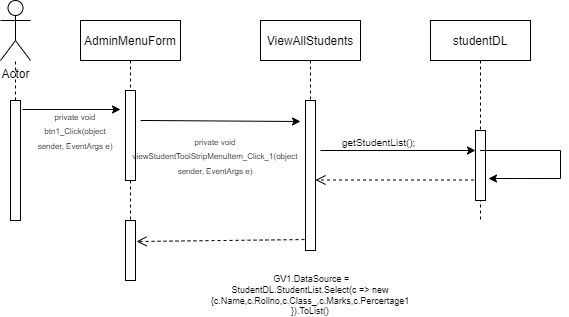

The diagram above was exported from draw.io. Its source (the exported page's mxGraphModel, read from the mxfile embedded in the PNG):
<mxGraphModel dx="868" dy="450" grid="1" gridSize="10" guides="1" tooltips="1" connect="1" arrows="1" fold="1" page="1" pageScale="1" pageWidth="850" pageHeight="1100" math="0" shadow="0">
  <root>
    <mxCell id="0" />
    <mxCell id="1" parent="0" />
    <mxCell id="4TVPhNU6HgiWu462r4-o-1" value="AdminMenuForm" style="shape=umlLifeline;perimeter=lifelinePerimeter;container=1;collapsible=0;recursiveResize=0;rounded=0;shadow=0;strokeWidth=1;" vertex="1" parent="1">
      <mxGeometry x="120" y="80" width="100" height="230" as="geometry" />
    </mxCell>
    <mxCell id="4TVPhNU6HgiWu462r4-o-2" value="" style="points=[];perimeter=orthogonalPerimeter;rounded=0;shadow=0;strokeWidth=1;" vertex="1" parent="4TVPhNU6HgiWu462r4-o-1">
      <mxGeometry x="45" y="70" width="10" height="90" as="geometry" />
    </mxCell>
    <mxCell id="4TVPhNU6HgiWu462r4-o-3" value="&lt;font style=&quot;font-size: 8px;&quot;&gt;private void btn1_Click(object sender, EventArgs e)&lt;/font&gt;" style="text;html=1;strokeColor=none;fillColor=none;align=center;verticalAlign=middle;whiteSpace=wrap;rounded=0;" vertex="1" parent="4TVPhNU6HgiWu462r4-o-1">
      <mxGeometry x="-50" y="95" width="90" height="30" as="geometry" />
    </mxCell>
    <mxCell id="4TVPhNU6HgiWu462r4-o-5" value="ViewAllStudents" style="shape=umlLifeline;perimeter=lifelinePerimeter;container=1;collapsible=0;recursiveResize=0;rounded=0;shadow=0;strokeWidth=1;" vertex="1" parent="1">
      <mxGeometry x="300" y="80" width="100" height="230" as="geometry" />
    </mxCell>
    <mxCell id="4TVPhNU6HgiWu462r4-o-6" value="" style="points=[];perimeter=orthogonalPerimeter;rounded=0;shadow=0;strokeWidth=1;" vertex="1" parent="4TVPhNU6HgiWu462r4-o-5">
      <mxGeometry x="45" y="80" width="10" height="150" as="geometry" />
    </mxCell>
    <mxCell id="4TVPhNU6HgiWu462r4-o-7" value="" style="html=1;verticalAlign=bottom;endArrow=open;dashed=1;endSize=8;rounded=0;fontSize=8;" edge="1" parent="4TVPhNU6HgiWu462r4-o-5" source="4TVPhNU6HgiWu462r4-o-14">
      <mxGeometry relative="1" as="geometry">
        <mxPoint x="135" y="159.5" as="sourcePoint" />
        <mxPoint x="55" y="159.5" as="targetPoint" />
        <Array as="points">
          <mxPoint x="105" y="159.5" />
        </Array>
      </mxGeometry>
    </mxCell>
    <mxCell id="4TVPhNU6HgiWu462r4-o-8" value="" style="points=[];perimeter=orthogonalPerimeter;rounded=0;shadow=0;strokeWidth=1;" vertex="1" parent="1">
      <mxGeometry x="220" y="205" height="80" as="geometry" />
    </mxCell>
    <mxCell id="4TVPhNU6HgiWu462r4-o-9" value="Actor" style="shape=umlActor;verticalLabelPosition=bottom;verticalAlign=top;html=1;outlineConnect=0;" vertex="1" parent="1">
      <mxGeometry x="40" y="60" width="30" height="60" as="geometry" />
    </mxCell>
    <mxCell id="4TVPhNU6HgiWu462r4-o-10" value="" style="points=[];perimeter=orthogonalPerimeter;rounded=0;shadow=0;strokeWidth=1;" vertex="1" parent="1">
      <mxGeometry x="50" y="160" width="10" height="120" as="geometry" />
    </mxCell>
    <mxCell id="4TVPhNU6HgiWu462r4-o-11" value="" style="endArrow=none;dashed=1;html=1;rounded=0;" edge="1" parent="1" source="4TVPhNU6HgiWu462r4-o-10" target="4TVPhNU6HgiWu462r4-o-9">
      <mxGeometry width="50" height="50" relative="1" as="geometry">
        <mxPoint x="400" y="260" as="sourcePoint" />
        <mxPoint x="450" y="210" as="targetPoint" />
      </mxGeometry>
    </mxCell>
    <mxCell id="4TVPhNU6HgiWu462r4-o-12" value="" style="endArrow=classic;html=1;rounded=0;exitX=1.2;exitY=0.075;exitDx=0;exitDy=0;exitPerimeter=0;" edge="1" parent="1" source="4TVPhNU6HgiWu462r4-o-10">
      <mxGeometry width="50" height="50" relative="1" as="geometry">
        <mxPoint x="400" y="260" as="sourcePoint" />
        <mxPoint x="160" y="169" as="targetPoint" />
      </mxGeometry>
    </mxCell>
    <mxCell id="4TVPhNU6HgiWu462r4-o-13" value="" style="endArrow=classic;html=1;rounded=0;fontSize=8;exitX=1.5;exitY=0.333;exitDx=0;exitDy=0;exitPerimeter=0;" edge="1" parent="1" source="4TVPhNU6HgiWu462r4-o-2">
      <mxGeometry width="50" height="50" relative="1" as="geometry">
        <mxPoint x="400" y="240" as="sourcePoint" />
        <mxPoint x="340" y="181" as="targetPoint" />
      </mxGeometry>
    </mxCell>
    <mxCell id="4TVPhNU6HgiWu462r4-o-14" value="studentDL" style="shape=umlLifeline;perimeter=lifelinePerimeter;container=1;collapsible=0;recursiveResize=0;rounded=0;shadow=0;strokeWidth=1;" vertex="1" parent="1">
      <mxGeometry x="470" y="80" width="100" height="200" as="geometry" />
    </mxCell>
    <mxCell id="4TVPhNU6HgiWu462r4-o-15" value="" style="points=[];perimeter=orthogonalPerimeter;rounded=0;shadow=0;strokeWidth=1;" vertex="1" parent="4TVPhNU6HgiWu462r4-o-14">
      <mxGeometry x="45" y="110" width="10" height="70" as="geometry" />
    </mxCell>
    <mxCell id="4TVPhNU6HgiWu462r4-o-16" value="" style="endArrow=classic;html=1;rounded=0;" edge="1" parent="4TVPhNU6HgiWu462r4-o-14">
      <mxGeometry width="50" height="50" relative="1" as="geometry">
        <mxPoint x="-110" y="130" as="sourcePoint" />
        <mxPoint x="45" y="130" as="targetPoint" />
      </mxGeometry>
    </mxCell>
    <mxCell id="4TVPhNU6HgiWu462r4-o-27" value="" style="endArrow=classic;html=1;rounded=0;fontSize=8;entryX=1.3;entryY=0.686;entryDx=0;entryDy=0;entryPerimeter=0;" edge="1" parent="4TVPhNU6HgiWu462r4-o-14" source="4TVPhNU6HgiWu462r4-o-14" target="4TVPhNU6HgiWu462r4-o-15">
      <mxGeometry width="50" height="50" relative="1" as="geometry">
        <mxPoint x="130" y="100" as="sourcePoint" />
        <mxPoint x="-20" y="120" as="targetPoint" />
        <Array as="points">
          <mxPoint x="130" y="130" />
          <mxPoint x="130" y="158" />
        </Array>
      </mxGeometry>
    </mxCell>
    <mxCell id="4TVPhNU6HgiWu462r4-o-17" value="&lt;span style=&quot;font-size: 10px;&quot;&gt;getStudentList();&lt;/span&gt;" style="text;whiteSpace=wrap;html=1;fontSize=8;" vertex="1" parent="1">
      <mxGeometry x="380" y="190" width="121" height="30" as="geometry" />
    </mxCell>
    <mxCell id="4TVPhNU6HgiWu462r4-o-22" value="&lt;font style=&quot;font-size: 8px;&quot;&gt;private void viewStudentToolStripMenuItem_Click_1(object sender, EventArgs e)&lt;/font&gt;" style="text;html=1;strokeColor=none;fillColor=none;align=center;verticalAlign=middle;whiteSpace=wrap;rounded=0;" vertex="1" parent="1">
      <mxGeometry x="220" y="190" width="70" height="50" as="geometry" />
    </mxCell>
    <mxCell id="4TVPhNU6HgiWu462r4-o-23" value="" style="html=1;points=[];perimeter=orthogonalPerimeter;fontSize=8;" vertex="1" parent="1">
      <mxGeometry x="165" y="280" width="10" height="60" as="geometry" />
    </mxCell>
    <mxCell id="4TVPhNU6HgiWu462r4-o-24" value="" style="html=1;verticalAlign=bottom;endArrow=open;dashed=1;endSize=8;rounded=0;fontSize=8;exitX=-0.1;exitY=0.927;exitDx=0;exitDy=0;exitPerimeter=0;entryX=1.1;entryY=0.35;entryDx=0;entryDy=0;entryPerimeter=0;" edge="1" parent="1" source="4TVPhNU6HgiWu462r4-o-6" target="4TVPhNU6HgiWu462r4-o-23">
      <mxGeometry relative="1" as="geometry">
        <mxPoint x="329.5" y="309" as="sourcePoint" />
        <mxPoint x="165" y="309" as="targetPoint" />
        <Array as="points" />
      </mxGeometry>
    </mxCell>
    <mxCell id="4TVPhNU6HgiWu462r4-o-28" value="&lt;font style=&quot;font-size: 9px;&quot;&gt;&amp;nbsp;GV1.DataSource = StudentDL.StudentList.Select(c =&amp;gt; new {c.Name,c.Rollno,c.Class_,c.Marks,c.Percertage1 }).ToList()&lt;/font&gt;" style="text;html=1;strokeColor=none;fillColor=none;align=center;verticalAlign=middle;whiteSpace=wrap;rounded=0;fontSize=8;" vertex="1" parent="1">
      <mxGeometry x="320" y="340" width="60" height="30" as="geometry" />
    </mxCell>
  </root>
</mxGraphModel>